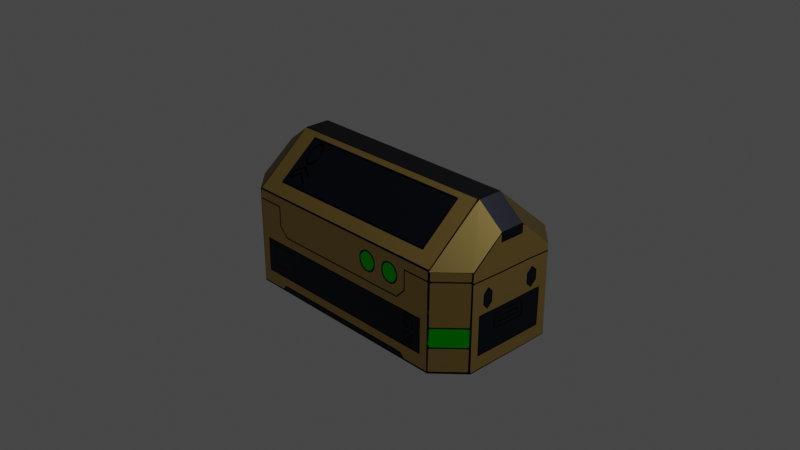 # Source: Treasure.blend  (saved by Blender 2.80.75; exported with 4.5.12 LTS)
import bpy
from mathutils import Matrix  # noqa: F401  (used for matrix-valued properties, if any)

bpy.ops.wm.read_factory_settings(use_empty=True)
scene = bpy.context.scene
scene.name = 'Scene'

# ---- collections
col_collection = bpy.data.collections.new('Collection'); scene.collection.children.link(col_collection)

# ---- images (referenced by path relative to the original .blend; pixels are not part of the script)
import os
ASSET_DIR = os.environ.get("B2B_ASSET_DIR", "")  # directory of the original .blend (textures are referenced by path, not embedded)
HERE = os.path.dirname(os.path.abspath(__file__))  # packed textures are extracted next to this script under _unpacked/

def load_image(name, relpath, width, height, colorspace="sRGB"):
    """Load a texture the original file referenced (path relative to the .blend, or extracted next to this script)."""
    p = next((c for c in (os.path.join(HERE, relpath), os.path.join(ASSET_DIR, relpath)) if relpath and os.path.exists(c)), "")
    if p:
        img = bpy.data.images.load(p, check_existing=True)
        img.name = name
    else:  # same state as the original file: an image datablock whose file is absent (Cycles renders it pink)
        img = bpy.data.images.new(name, width, height)
        img.source = "FILE"
        img.filepath = "//" + (relpath or name)
    img.colorspace_settings.name = colorspace
    return img
img_treasureback_png = load_image('TreasureBack.png', '_unpacked/TreasureBack.eb806a07.png', 1920, 1080, 'sRGB')
img_treasurefront_png = load_image('TreasureFront.png', '_unpacked/TreasureFront.6c58902e.png', 1920, 1080, 'sRGB')
img_treasureside_png = load_image('TreasureSide.png', '_unpacked/TreasureSide.cf59bfa9.png', 1920, 1080, 'sRGB')

# ---- materials (node trees are filled in below, after node groups)
mat_treasureback = bpy.data.materials.new('TreasureBack')
mat_treasureback.alpha_threshold = 0.0
mat_treasureback.use_transparent_shadow = False
mat_treasureback.line_color = (0.0, 0.0, 0.0, 1.0)
mat_gold = bpy.data.materials.new('Gold')
mat_gold.use_transparent_shadow = False
mat_treasurefront = bpy.data.materials.new('TreasureFront')
mat_treasurefront.use_transparent_shadow = False
mat_treasurefrontleftcorner = bpy.data.materials.new('TreasureFrontLeftCorner')
mat_treasurefrontleftcorner.use_transparent_shadow = False
mat_treasurefrontrightcorner = bpy.data.materials.new('TreasureFrontRightCorner')
mat_treasurefrontrightcorner.use_transparent_shadow = False
mat_treasurebackleftcorner = bpy.data.materials.new('TreasureBackLeftCorner')
mat_treasurebackleftcorner.use_transparent_shadow = False
mat_treasurebackrightcorner = bpy.data.materials.new('TreasureBackRightCorner')
mat_treasurebackrightcorner.use_transparent_shadow = False
mat_treasuresideright = bpy.data.materials.new('TreasureSideRight')
mat_treasuresideright.use_transparent_shadow = False
mat_treasuresideleft = bpy.data.materials.new('TreasureSideLeft')
mat_treasuresideleft.use_transparent_shadow = False
mat_darkgrey = bpy.data.materials.new('DarkGrey')
mat_darkgrey.use_transparent_shadow = False

# ---- material node trees
mat_treasureback.use_nodes = True; mat_treasureback.node_tree.nodes.clear()
_N = mat_treasureback.node_tree.nodes; _L = mat_treasureback.node_tree.links
n0 = _N.new('ShaderNodeOutputMaterial'); n0.name = 'Material Output'; n0.location = (300, 300)
n1 = _N.new('ShaderNodeBsdfPrincipled'); n1.name = 'Principled BSDF'; n1.location = (10, 300)
n1.distribution = 'GGX'
n1.subsurface_method = 'BURLEY'
n1.inputs[1].default_value = 1.0
n1.inputs[2].default_value = 0.4
n1.inputs[3].default_value = 1.45
n1.inputs[27].default_value = (0.0, 0.0, 0.0, 1.0)
n1.inputs[28].default_value = 1.0
n2 = _N.new('ShaderNodeTexImage'); n2.name = 'Image Texture'; n2.location = (-280, 275)
n2.image = img_treasureback_png
_L.new(n1.outputs[0], n0.inputs[0])
_L.new(n2.outputs[0], n1.inputs[0])
n0.is_active_output = True
mat_gold.use_nodes = True; mat_gold.node_tree.nodes.clear()
_N = mat_gold.node_tree.nodes; _L = mat_gold.node_tree.links
n0 = _N.new('ShaderNodeOutputMaterial'); n0.name = 'Material Output'; n0.location = (300, 300)
n1 = _N.new('ShaderNodeBsdfPrincipled'); n1.name = 'Principled BSDF'; n1.location = (10, 300)
n1.distribution = 'GGX'
n1.subsurface_method = 'BURLEY'
n1.inputs[0].default_value = (0.2462, 0.1779, 0.05781, 1.0)
n1.inputs[1].default_value = 1.0
n1.inputs[3].default_value = 1.45
n1.inputs[27].default_value = (0.0, 0.0, 0.0, 1.0)
n1.inputs[28].default_value = 1.0
_L.new(n1.outputs[0], n0.inputs[0])
n0.is_active_output = True
mat_treasurefront.use_nodes = True; mat_treasurefront.node_tree.nodes.clear()
_N = mat_treasurefront.node_tree.nodes; _L = mat_treasurefront.node_tree.links
n0 = _N.new('ShaderNodeOutputMaterial'); n0.name = 'Material Output'; n0.location = (300, 300)
n1 = _N.new('ShaderNodeBsdfPrincipled'); n1.name = 'Principled BSDF'; n1.location = (10, 300)
n1.distribution = 'GGX'
n1.subsurface_method = 'BURLEY'
n1.inputs[1].default_value = 1.0
n1.inputs[3].default_value = 1.45
n1.inputs[27].default_value = (0.0, 0.0, 0.0, 1.0)
n1.inputs[28].default_value = 1.0
n2 = _N.new('ShaderNodeTexImage'); n2.name = 'Image Texture'; n2.location = (-280, 275)
n2.image = img_treasurefront_png
_L.new(n1.outputs[0], n0.inputs[0])
_L.new(n2.outputs[0], n1.inputs[0])
n0.is_active_output = True
mat_treasurefrontleftcorner.use_nodes = True; mat_treasurefrontleftcorner.node_tree.nodes.clear()
_N = mat_treasurefrontleftcorner.node_tree.nodes; _L = mat_treasurefrontleftcorner.node_tree.links
n0 = _N.new('ShaderNodeOutputMaterial'); n0.name = 'Material Output'; n0.location = (300, 300)
n1 = _N.new('ShaderNodeBsdfPrincipled'); n1.name = 'Principled BSDF'; n1.location = (10, 300)
n1.distribution = 'GGX'
n1.subsurface_method = 'BURLEY'
n1.inputs[1].default_value = 1.0
n1.inputs[3].default_value = 1.45
n1.inputs[27].default_value = (0.0, 0.0, 0.0, 1.0)
n1.inputs[28].default_value = 1.0
n2 = _N.new('ShaderNodeTexImage'); n2.name = 'Image Texture'; n2.location = (-280, 275)
n2.image = img_treasurefront_png
_L.new(n1.outputs[0], n0.inputs[0])
_L.new(n2.outputs[0], n1.inputs[0])
n0.is_active_output = True
mat_treasurefrontrightcorner.use_nodes = True; mat_treasurefrontrightcorner.node_tree.nodes.clear()
_N = mat_treasurefrontrightcorner.node_tree.nodes; _L = mat_treasurefrontrightcorner.node_tree.links
n0 = _N.new('ShaderNodeOutputMaterial'); n0.name = 'Material Output'; n0.location = (300, 300)
n1 = _N.new('ShaderNodeBsdfPrincipled'); n1.name = 'Principled BSDF'; n1.location = (10, 300)
n1.distribution = 'GGX'
n1.subsurface_method = 'BURLEY'
n1.inputs[1].default_value = 1.0
n1.inputs[3].default_value = 1.45
n1.inputs[27].default_value = (0.0, 0.0, 0.0, 1.0)
n1.inputs[28].default_value = 1.0
n2 = _N.new('ShaderNodeTexImage'); n2.name = 'Image Texture'; n2.location = (-280, 275)
n2.image = img_treasurefront_png
_L.new(n1.outputs[0], n0.inputs[0])
_L.new(n2.outputs[0], n1.inputs[0])
n0.is_active_output = True
mat_treasurebackleftcorner.use_nodes = True; mat_treasurebackleftcorner.node_tree.nodes.clear()
_N = mat_treasurebackleftcorner.node_tree.nodes; _L = mat_treasurebackleftcorner.node_tree.links
n0 = _N.new('ShaderNodeOutputMaterial'); n0.name = 'Material Output'; n0.location = (300, 300)
n1 = _N.new('ShaderNodeBsdfPrincipled'); n1.name = 'Principled BSDF'; n1.location = (10, 300)
n1.distribution = 'GGX'
n1.subsurface_method = 'BURLEY'
n1.inputs[1].default_value = 1.0
n1.inputs[3].default_value = 1.45
n1.inputs[27].default_value = (0.0, 0.0, 0.0, 1.0)
n1.inputs[28].default_value = 1.0
n2 = _N.new('ShaderNodeTexImage'); n2.name = 'Image Texture'; n2.location = (-280, 275)
n2.image = img_treasureback_png
_L.new(n1.outputs[0], n0.inputs[0])
_L.new(n2.outputs[0], n1.inputs[0])
n0.is_active_output = True
mat_treasurebackrightcorner.use_nodes = True; mat_treasurebackrightcorner.node_tree.nodes.clear()
_N = mat_treasurebackrightcorner.node_tree.nodes; _L = mat_treasurebackrightcorner.node_tree.links
n0 = _N.new('ShaderNodeOutputMaterial'); n0.name = 'Material Output'; n0.location = (300, 300)
n1 = _N.new('ShaderNodeBsdfPrincipled'); n1.name = 'Principled BSDF'; n1.location = (10, 300)
n1.distribution = 'GGX'
n1.subsurface_method = 'BURLEY'
n1.inputs[1].default_value = 1.0
n1.inputs[3].default_value = 1.45
n1.inputs[27].default_value = (0.0, 0.0, 0.0, 1.0)
n1.inputs[28].default_value = 1.0
n2 = _N.new('ShaderNodeTexImage'); n2.name = 'Image Texture'; n2.location = (-280, 275)
n2.image = img_treasureback_png
_L.new(n1.outputs[0], n0.inputs[0])
_L.new(n2.outputs[0], n1.inputs[0])
n0.is_active_output = True
mat_treasuresideright.use_nodes = True; mat_treasuresideright.node_tree.nodes.clear()
_N = mat_treasuresideright.node_tree.nodes; _L = mat_treasuresideright.node_tree.links
n0 = _N.new('ShaderNodeOutputMaterial'); n0.name = 'Material Output'; n0.location = (300, 300)
n1 = _N.new('ShaderNodeBsdfPrincipled'); n1.name = 'Principled BSDF'; n1.location = (10, 300)
n1.distribution = 'GGX'
n1.subsurface_method = 'BURLEY'
n1.inputs[1].default_value = 1.0
n1.inputs[3].default_value = 1.45
n1.inputs[27].default_value = (0.0, 0.0, 0.0, 1.0)
n1.inputs[28].default_value = 1.0
n2 = _N.new('ShaderNodeTexImage'); n2.name = 'Image Texture'; n2.location = (-280, 275)
n2.image = img_treasureside_png
_L.new(n1.outputs[0], n0.inputs[0])
_L.new(n2.outputs[0], n1.inputs[0])
n0.is_active_output = True
mat_treasuresideleft.use_nodes = True; mat_treasuresideleft.node_tree.nodes.clear()
_N = mat_treasuresideleft.node_tree.nodes; _L = mat_treasuresideleft.node_tree.links
n0 = _N.new('ShaderNodeOutputMaterial'); n0.name = 'Material Output'; n0.location = (300, 300)
n1 = _N.new('ShaderNodeBsdfPrincipled'); n1.name = 'Principled BSDF'; n1.location = (10, 300)
n1.distribution = 'GGX'
n1.subsurface_method = 'BURLEY'
n1.inputs[1].default_value = 1.0
n1.inputs[3].default_value = 1.45
n1.inputs[27].default_value = (0.0, 0.0, 0.0, 1.0)
n1.inputs[28].default_value = 1.0
n2 = _N.new('ShaderNodeTexImage'); n2.name = 'Image Texture'; n2.location = (-280, 275)
n2.image = img_treasureside_png
_L.new(n1.outputs[0], n0.inputs[0])
_L.new(n2.outputs[0], n1.inputs[0])
n0.is_active_output = True
mat_darkgrey.use_nodes = True; mat_darkgrey.node_tree.nodes.clear()
_N = mat_darkgrey.node_tree.nodes; _L = mat_darkgrey.node_tree.links
n0 = _N.new('ShaderNodeOutputMaterial'); n0.name = 'Material Output'; n0.location = (300, 300)
n1 = _N.new('ShaderNodeBsdfPrincipled'); n1.name = 'Principled BSDF'; n1.location = (10, 300)
n1.distribution = 'GGX'
n1.subsurface_method = 'BURLEY'
n1.inputs[0].default_value = (0.02122, 0.02217, 0.0319, 1.0)
n1.inputs[1].default_value = 1.0
n1.inputs[3].default_value = 1.45
n1.inputs[27].default_value = (0.0, 0.0, 0.0, 1.0)
n1.inputs[28].default_value = 1.0
_L.new(n1.outputs[0], n0.inputs[0])
n0.is_active_output = True

# ---- world
world_world = bpy.data.worlds.new('World'); scene.world = world_world
world_world.use_nodes = True; world_world.node_tree.nodes.clear()
_N = world_world.node_tree.nodes; _L = world_world.node_tree.links
n0 = _N.new('ShaderNodeOutputWorld'); n0.name = 'World Output'; n0.location = (300, 300)
n1 = _N.new('ShaderNodeBackground'); n1.name = 'Background'; n1.location = (10, 300)
n1.inputs[0].default_value = (0.05088, 0.05088, 0.05088, 1.0)
_L.new(n1.outputs[0], n0.inputs[0])
n0.is_active_output = True
world_world.color = (0.05088, 0.05088, 0.05088)
world_world.use_sun_shadow = False
world_world.sun_shadow_jitter_overblur = 0.0

# ---- cameras
cam_camera = bpy.data.cameras.new('Camera')
cam_camera.clip_end = 100.0
cam_camera.ortho_scale = 7.314

# ---- lights
light_light = bpy.data.lights.new('Light', 'POINT')
light_light.transmission_factor = 0.0
light_light.energy = 1000.0
light_light.shadow_soft_size = 0.1
light_light.shadow_maximum_resolution = 0.006
light_light.use_absolute_resolution = True

# ---- meshes
me_cube = bpy.data.meshes.new('Cube')
me_cube.from_pydata([(1.231, 0.8025, 0.1037), (1.231, 0.8025, -0.9013), (1.235, 0.1166, 0.6886), (1.235, 0.1166, -0.9013), (-1.231, 0.8025, 0.1037), (-1.231, 0.8025, -0.9013), (-1.235, 0.1166, 0.6886), (-1.235, 0.1166, -0.9013), (-1.235, -0.1644, -0.9013), (-1.235, -0.1644, 0.6886), (1.235, -0.1644, 0.6886), (1.235, -0.1644, -0.9013), (-1.235, -0.8025, -0.9013), (-1.235, -0.8025, 0.1796), (1.235, -0.8025, 0.1796), (1.235, -0.8025, -0.9013), (1.512, 0.5221, 0.1037), (1.512, 0.5221, -0.9013), (1.516, 0.1172, 0.4607), (1.516, 0.1172, -0.9013), (1.516, -0.1638, 0.4607), (1.516, -0.1638, -0.9013), (1.516, -0.5208, 0.1796), (1.516, -0.5208, -0.9013), (-1.504, 0.5373, -0.9013), (-1.509, 0.1172, -0.9013), (-1.509, 0.1172, 0.4759), (-1.504, 0.5373, 0.1037), (-1.509, -0.1638, -0.9013), (-1.509, -0.1638, 0.4759), (-1.509, -0.5436, -0.9013), (-1.509, -0.5436, 0.1796)], [], [(0, 4, 6, 2), (9, 6, 26, 29), (7, 8, 28, 25), (5, 1, 3, 7), (14, 15, 23, 22), (5, 4, 0, 1), (10, 9, 13, 14), (7, 3, 11, 8), (2, 6, 9, 10), (10, 14, 22, 20), (15, 14, 13, 12), (4, 5, 24, 27), (8, 11, 15, 12), (15, 11, 21, 23), (17, 16, 18, 19), (19, 18, 20, 21), (21, 20, 22, 23), (2, 10, 20, 18), (1, 0, 16, 17), (3, 1, 17, 19), (0, 2, 18, 16), (11, 3, 19, 21), (26, 25, 28, 29), (25, 26, 27, 24), (29, 28, 30, 31), (8, 12, 30, 28), (13, 9, 29, 31), (5, 7, 25, 24), (12, 13, 31, 30), (6, 4, 27, 26)])
me_cube.polygons.foreach_set('material_index', [0, 9, 1, 1, 4, 0, 2, 1, 9, 1, 2, 6, 1, 1, 7, 7, 7, 9, 5, 1, 1, 1, 8, 8, 8, 1, 1, 1, 3, 1])
_uv = me_cube.uv_layers.new(name='UVMap')
_uv.uv.foreach_set('vector', [0.2621, 0.5758, 0.7646, 0.5674, 0.7654, 0.7521, 0.261, 0.7606, 0.625, 0.25, 0.625, 0.25, 0.625, 0.25, 0.625, 0.25, 0.375, 1.0, 0.375, 1.0, 0.375, 1.0, 0.375, 1.0, 0.375, 0.75, 0.625, 0.75, 0.625, 1.0, 0.375, 1.0, 0.7499, 0.5538, 0.7513, 0.1781, 0.8032, 0.1787, 0.8019, 0.5544, 0.7628, 0.1894, 0.7646, 0.5674, 0.2621, 0.5758, 0.2603, 0.1979, 0.7529, 0.7385, 0.2515, 0.7401, 0.2496, 0.5544, 0.751, 0.5528, 0.375, 1.0, 0.625, 1.0, 0.625, 1.0, 0.375, 1.0, 0.375, 0.25, 0.625, 0.25, 0.625, 0.25, 0.375, 0.25, 0.375, 0.25, 0.375, 0.25, 0.375, 0.25, 0.375, 0.25, 0.7522, 0.1805, 0.751, 0.5528, 0.2496, 0.5544, 0.2509, 0.1821, 0.7589, 0.5747, 0.7596, 0.1988, 0.8149, 0.1993, 0.8142, 0.5751, 0.375, 1.0, 0.625, 1.0, 0.625, 1.0, 0.375, 1.0, 0.625, 1.0, 0.625, 1.0, 0.625, 1.0, 0.625, 1.0, 0.5933, 0.2221, 0.5902, 0.5821, 0.5206, 0.7022, 0.5226, 0.2211, 0.5226, 0.2211, 0.5206, 0.7022, 0.4566, 0.7015, 0.4585, 0.2204, 0.4585, 0.2204, 0.4566, 0.7015, 0.3856, 0.5985, 0.3871, 0.2195, 0.375, 0.25, 0.375, 0.25, 0.375, 0.25, 0.375, 0.25, 0.2611, 0.2013, 0.2613, 0.5692, 0.2109, 0.5723, 0.2107, 0.2044, 0.625, 1.0, 0.625, 0.75, 0.625, 0.75, 0.625, 1.0, 0.375, 0.0, 0.375, 0.25, 0.375, 0.25, 0.375, 0.0, 0.625, 1.0, 0.625, 1.0, 0.625, 1.0, 0.625, 1.0, 0.4649, 0.7029, 0.4658, 0.2198, 0.5213, 0.2202, 0.5204, 0.7032, 0.4658, 0.2198, 0.4649, 0.7029, 0.3823, 0.5718, 0.3829, 0.2193, 0.5204, 0.7032, 0.5213, 0.2202, 0.5962, 0.2206, 0.5955, 0.5997, 0.375, 1.0, 0.375, 1.0, 0.375, 1.0, 0.375, 1.0, 0.625, 0.25, 0.625, 0.25, 0.625, 0.25, 0.625, 0.25, 0.375, 0.75, 0.375, 1.0, 0.375, 1.0, 0.375, 0.75, 0.2495, 0.1827, 0.2485, 0.5591, 0.1962, 0.5586, 0.1973, 0.1822, 0.625, 0.25, 0.625, 0.0, 0.625, 0.0, 0.625, 0.25])
me_cube.materials.append(mat_treasureback)
me_cube.materials.append(mat_gold)
me_cube.materials.append(mat_treasurefront)
me_cube.materials.append(mat_treasurefrontleftcorner)
me_cube.materials.append(mat_treasurefrontrightcorner)
me_cube.materials.append(mat_treasurebackleftcorner)
me_cube.materials.append(mat_treasurebackrightcorner)
me_cube.materials.append(mat_treasuresideright)
me_cube.materials.append(mat_treasuresideleft)
me_cube.materials.append(mat_darkgrey)
me_cube.use_remesh_preserve_volume = False
me_cube.use_remesh_preserve_attributes = False
me_cube.use_mirror_vertex_groups = False
me_cube.update()

# ---- objects
ob_cube = bpy.data.objects.new('Cube', me_cube)
ob_light = bpy.data.objects.new('Light', light_light)
ob_camera = bpy.data.objects.new('Camera', cam_camera)

# ---- transforms, parenting, visibility, modifiers, constraints
ob_cube.location = (0.0, 0.0, 0.0)
ob_cube.lock_rotations_4d = False
ob_cube.empty_display_type = 'ARROWS'
ob_cube.lineart.crease_threshold = 0.0
ob_light.location = (4.076, 1.005, 5.904)
ob_light.rotation_euler = (0.6503, 0.05522, 1.866)
ob_light.lock_rotations_4d = False
ob_light.empty_display_type = 'ARROWS'
ob_light.color = (0.0, 0.0, 0.0, 0.0)
ob_light.lineart.crease_threshold = 0.0
ob_camera.location = (7.359, -6.926, 4.958)
ob_camera.rotation_euler = (1.109, 0.0, 0.8149)
ob_camera.lock_rotations_4d = False
ob_camera.empty_display_type = 'ARROWS'
ob_camera.color = (0.0, 0.0, 0.0, 0.0)
ob_camera.display_type = 'WIRE'
ob_camera.lineart.crease_threshold = 0.0

# ---- collection membership
col_collection.objects.link(ob_cube)
col_collection.objects.link(ob_light)
col_collection.objects.link(ob_camera)

# ---- scene / render settings (as saved in the file)
scene.camera = ob_camera
scene.frame_start = 1; scene.frame_end = 250; scene.frame_set(1)
scene.render.engine = 'BLENDER_EEVEE_NEXT'
scene.cycles.use_denoising = False
scene.cycles.samples = 128
scene.cycles.sampling_pattern = 'TABULATED_SOBOL'
scene.cycles.use_adaptive_sampling = False
scene.cycles.use_light_tree = False
scene.view_settings.view_transform = 'Filmic'
bpy.context.view_layer.update()
